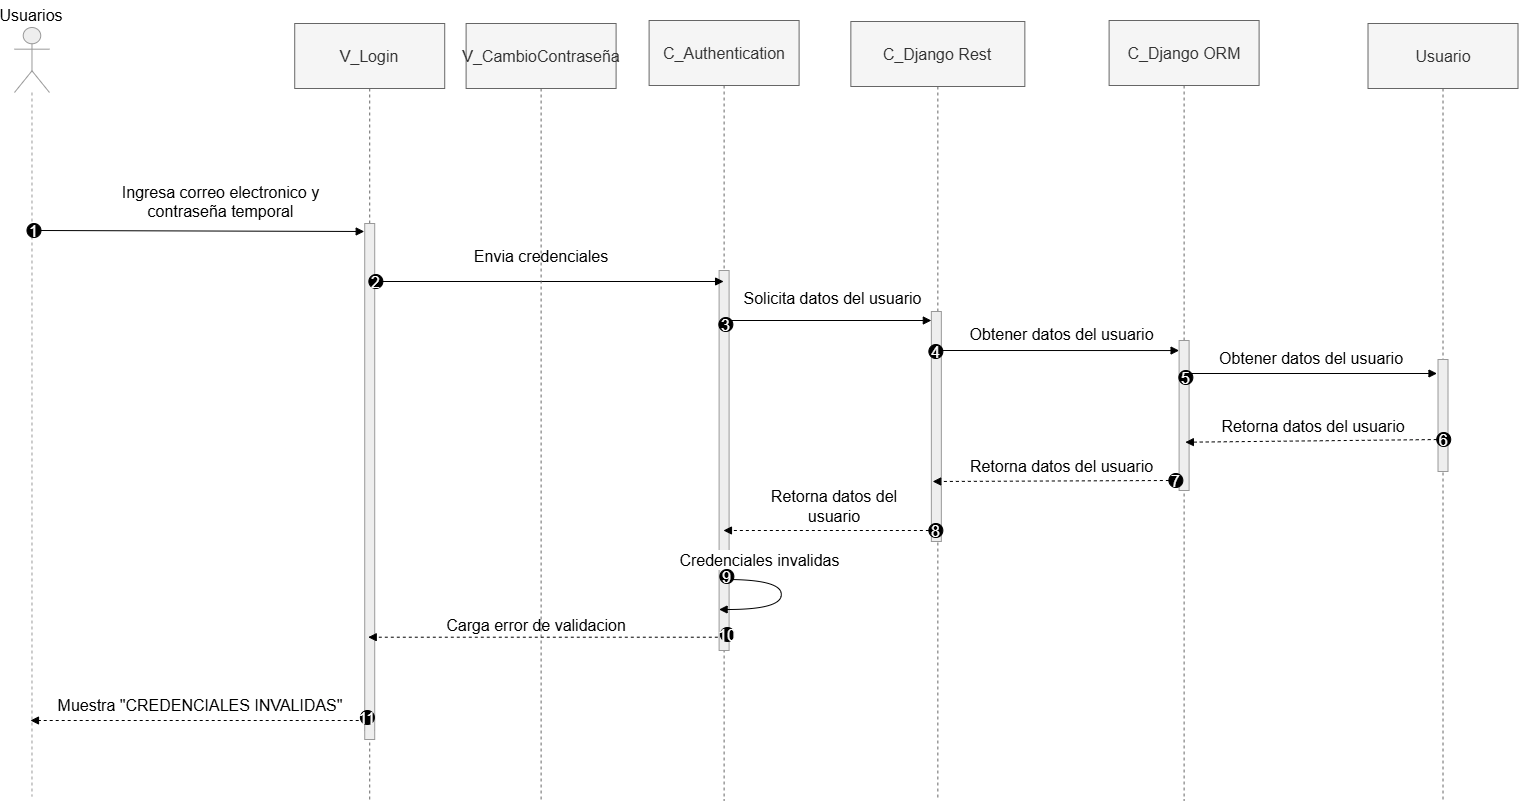

The diagram above was exported from draw.io. Its source (the exported page's mxGraphModel, read from the mxfile embedded in the PNG):
<mxGraphModel dx="1560" dy="940" grid="1" gridSize="10" guides="1" tooltips="1" connect="1" arrows="1" fold="1" page="1" pageScale="1" pageWidth="827" pageHeight="1169" math="0" shadow="0">
  <root>
    <mxCell id="0" />
    <mxCell id="1" parent="0" />
    <mxCell id="yMLSgacxubV2cbu6PiJK-1" edge="1" parent="1" style="html=1;verticalAlign=bottom;endArrow=block;curved=0;rounded=0;movable=1;resizable=1;rotatable=1;deletable=1;editable=1;locked=0;connectable=1;cloneable=0;fontSize=16;" value="">
      <mxGeometry relative="1" width="80" as="geometry">
        <mxPoint x="1239.5100000000002" y="513" as="sourcePoint" />
        <mxPoint x="1495.5100000000002" y="513" as="targetPoint" />
      </mxGeometry>
    </mxCell>
    <mxCell id="yMLSgacxubV2cbu6PiJK-2" parent="1" style="shape=umlLifeline;perimeter=lifelinePerimeter;whiteSpace=wrap;container=1;dropTarget=0;collapsible=0;recursiveResize=0;outlineConnect=0;portConstraint=eastwest;newEdgeStyle={&quot;edgeStyle&quot;:&quot;elbowEdgeStyle&quot;,&quot;elbow&quot;:&quot;vertical&quot;,&quot;curved&quot;:0,&quot;rounded&quot;:0};size=65;fillColor=#f5f5f5;strokeColor=#666666;fontColor=#333333;movable=1;resizable=1;rotatable=1;deletable=1;editable=1;locked=0;connectable=1;cloneable=0;fontSize=16;" value="Usuario" vertex="1">
      <mxGeometry height="777" width="150" x="1426.510000000002" y="163" as="geometry" />
    </mxCell>
    <mxCell id="yMLSgacxubV2cbu6PiJK-3" edge="1" parent="1" style="html=1;verticalAlign=bottom;endArrow=block;curved=0;rounded=0;movable=1;resizable=1;rotatable=1;deletable=1;editable=1;locked=0;connectable=1;cloneable=0;fontSize=16;" value="">
      <mxGeometry relative="1" width="80" as="geometry">
        <mxPoint x="997.3600000000006" y="490" as="sourcePoint" />
        <mxPoint x="1237.6000000000004" y="490.0500000000002" as="targetPoint" />
      </mxGeometry>
    </mxCell>
    <mxCell id="yMLSgacxubV2cbu6PiJK-4" parent="1" style="shape=umlLifeline;perimeter=lifelinePerimeter;whiteSpace=wrap;container=1;dropTarget=0;collapsible=0;recursiveResize=0;outlineConnect=0;portConstraint=eastwest;newEdgeStyle={&quot;edgeStyle&quot;:&quot;elbowEdgeStyle&quot;,&quot;elbow&quot;:&quot;vertical&quot;,&quot;curved&quot;:0,&quot;rounded&quot;:0};participant=umlActor;verticalAlign=bottom;labelPosition=center;verticalLabelPosition=top;align=center;size=65;fillColor=light-dark(#eeeeee,#1f2020);strokeColor=light-dark(#999999,#cccccc);fontColor=light-dark(#333333,#cccccc);movable=1;resizable=1;rotatable=1;deletable=1;editable=1;locked=0;connectable=1;cloneable=0;fontSize=16;" value="" vertex="1">
      <mxGeometry height="769" width="35" x="72.97999999999956" y="167" as="geometry" />
    </mxCell>
    <mxCell id="yMLSgacxubV2cbu6PiJK-5" parent="1" style="shape=umlLifeline;perimeter=lifelinePerimeter;whiteSpace=wrap;container=1;dropTarget=0;collapsible=0;recursiveResize=0;outlineConnect=0;portConstraint=eastwest;newEdgeStyle={&quot;edgeStyle&quot;:&quot;elbowEdgeStyle&quot;,&quot;elbow&quot;:&quot;vertical&quot;,&quot;curved&quot;:0,&quot;rounded&quot;:0};size=65;fillColor=#f5f5f5;strokeColor=#666666;fontColor=#333333;movable=1;resizable=1;rotatable=1;deletable=1;editable=1;locked=0;connectable=1;cloneable=0;fontSize=16;" value="C_Django Rest" vertex="1">
      <mxGeometry height="779" width="174" x="909.3500000000004" y="161" as="geometry" />
    </mxCell>
    <mxCell id="yMLSgacxubV2cbu6PiJK-6" parent="yMLSgacxubV2cbu6PiJK-5" style="points=[];perimeter=orthogonalPerimeter;outlineConnect=0;targetShapes=umlLifeline;portConstraint=eastwest;newEdgeStyle={&quot;edgeStyle&quot;:&quot;elbowEdgeStyle&quot;,&quot;elbow&quot;:&quot;vertical&quot;,&quot;curved&quot;:0,&quot;rounded&quot;:0};fillColor=light-dark(#eeeeee,#1f2020);strokeColor=light-dark(#999999,#cccccc);fontColor=light-dark(#333333,#cccccc);movable=0;resizable=0;rotatable=0;deletable=0;editable=0;locked=1;connectable=0;cloneable=0;fontSize=16;" value="" vertex="1">
      <mxGeometry height="230" width="10" x="80.5" y="290" as="geometry" />
    </mxCell>
    <mxCell id="yMLSgacxubV2cbu6PiJK-7" parent="1" style="shape=umlLifeline;perimeter=lifelinePerimeter;whiteSpace=wrap;container=0;dropTarget=0;collapsible=0;recursiveResize=0;outlineConnect=0;portConstraint=eastwest;newEdgeStyle={&quot;edgeStyle&quot;:&quot;elbowEdgeStyle&quot;,&quot;elbow&quot;:&quot;vertical&quot;,&quot;curved&quot;:0,&quot;rounded&quot;:0};size=65;fillColor=#f5f5f5;strokeColor=#666666;fontColor=#333333;movable=1;resizable=1;rotatable=1;deletable=1;editable=1;locked=0;connectable=1;cloneable=0;fontSize=16;" value="V_Login" vertex="1">
      <mxGeometry height="777" width="150" x="353.22000000000116" y="163" as="geometry" />
    </mxCell>
    <mxCell id="yMLSgacxubV2cbu6PiJK-8" parent="1" style="shape=umlLifeline;perimeter=lifelinePerimeter;whiteSpace=wrap;container=1;dropTarget=0;collapsible=0;recursiveResize=0;outlineConnect=0;portConstraint=eastwest;newEdgeStyle={&quot;edgeStyle&quot;:&quot;elbowEdgeStyle&quot;,&quot;elbow&quot;:&quot;vertical&quot;,&quot;curved&quot;:0,&quot;rounded&quot;:0};size=65;fillColor=#f5f5f5;strokeColor=#666666;fontColor=#333333;movable=1;resizable=1;rotatable=1;deletable=1;editable=1;locked=0;connectable=1;cloneable=0;fontSize=16;" value="C_Django ORM" vertex="1">
      <mxGeometry height="780" width="150" x="1167.6" y="160" as="geometry" />
    </mxCell>
    <mxCell id="yMLSgacxubV2cbu6PiJK-9" parent="yMLSgacxubV2cbu6PiJK-8" style="points=[];perimeter=orthogonalPerimeter;outlineConnect=0;targetShapes=umlLifeline;portConstraint=eastwest;newEdgeStyle={&quot;edgeStyle&quot;:&quot;elbowEdgeStyle&quot;,&quot;elbow&quot;:&quot;vertical&quot;,&quot;curved&quot;:0,&quot;rounded&quot;:0};fillColor=light-dark(#eeeeee,#1f2020);strokeColor=light-dark(#999999,#cccccc);fontColor=light-dark(#333333,#cccccc);movable=0;resizable=0;rotatable=0;deletable=0;editable=0;locked=1;connectable=0;cloneable=0;fontSize=16;" value="" vertex="1">
      <mxGeometry height="150" width="10" x="70" y="320" as="geometry" />
    </mxCell>
    <mxCell id="yMLSgacxubV2cbu6PiJK-10" parent="1" style="text;html=1;whiteSpace=wrap;strokeColor=none;fillColor=none;align=center;verticalAlign=middle;rounded=0;movable=1;resizable=1;rotatable=1;deletable=1;editable=1;locked=0;connectable=1;cloneable=0;fontSize=16;" value="Usuarios" vertex="1">
      <mxGeometry height="30" width="60" x="60" y="140" as="geometry" />
    </mxCell>
    <mxCell id="yMLSgacxubV2cbu6PiJK-11" parent="1" style="shape=umlLifeline;perimeter=lifelinePerimeter;whiteSpace=wrap;container=1;dropTarget=0;collapsible=0;recursiveResize=0;outlineConnect=0;portConstraint=eastwest;newEdgeStyle={&quot;edgeStyle&quot;:&quot;elbowEdgeStyle&quot;,&quot;elbow&quot;:&quot;vertical&quot;,&quot;curved&quot;:0,&quot;rounded&quot;:0};size=65;fillColor=#f5f5f5;strokeColor=#666666;fontColor=#333333;movable=1;resizable=1;rotatable=1;deletable=1;editable=1;locked=0;connectable=1;cloneable=0;fontSize=16;" value="C_Authentication" vertex="1">
      <mxGeometry height="780" width="150" x="707.6000000000004" y="160" as="geometry" />
    </mxCell>
    <mxCell id="yMLSgacxubV2cbu6PiJK-12" parent="yMLSgacxubV2cbu6PiJK-11" style="points=[];perimeter=orthogonalPerimeter;outlineConnect=0;targetShapes=umlLifeline;portConstraint=eastwest;newEdgeStyle={&quot;edgeStyle&quot;:&quot;elbowEdgeStyle&quot;,&quot;elbow&quot;:&quot;vertical&quot;,&quot;curved&quot;:0,&quot;rounded&quot;:0};fillColor=light-dark(#eeeeee,#1f2020);strokeColor=light-dark(#999999,#cccccc);fontColor=light-dark(#333333,#cccccc);movable=0;resizable=0;rotatable=0;deletable=0;editable=0;locked=1;connectable=0;cloneable=0;fontSize=16;" value="" vertex="1">
      <mxGeometry height="380" width="10" x="70" y="250" as="geometry" />
    </mxCell>
    <mxCell id="yMLSgacxubV2cbu6PiJK-13" edge="1" parent="yMLSgacxubV2cbu6PiJK-11" style="curved=1;endArrow=block;rounded=0;movable=0;resizable=0;rotatable=0;deletable=0;editable=0;locked=1;connectable=0;cloneable=0;fontSize=16;" value="Credenciales invalidas">
      <mxGeometry relative="1" x="-0.5289" y="20" as="geometry">
        <mxPoint as="offset" />
        <Array as="points">
          <mxPoint x="132.27999999999983" y="559" />
          <mxPoint x="132.27999999999983" y="589" />
        </Array>
        <mxPoint x="76.83" y="559" as="sourcePoint" />
        <mxPoint x="69.99666666666606" y="589" as="targetPoint" />
      </mxGeometry>
    </mxCell>
    <mxCell id="yMLSgacxubV2cbu6PiJK-14" edge="1" parent="1" source="yMLSgacxubV2cbu6PiJK-38" style="html=1;verticalAlign=bottom;endArrow=block;curved=0;rounded=0;movable=1;resizable=1;rotatable=1;deletable=1;editable=1;locked=0;connectable=1;cloneable=0;fontSize=16;" value="">
      <mxGeometry relative="1" width="80" as="geometry">
        <mxPoint x="148.89000000000124" y="380" as="sourcePoint" />
        <mxPoint x="422.71999999999935" y="371" as="targetPoint" />
      </mxGeometry>
    </mxCell>
    <mxCell id="yMLSgacxubV2cbu6PiJK-15" parent="1" style="text;html=1;whiteSpace=wrap;strokeColor=none;fillColor=none;align=center;verticalAlign=bottom;rounded=0;movable=1;resizable=1;rotatable=1;deletable=1;editable=1;locked=0;connectable=1;cloneable=0;fontSize=16;" value="Ingresa correo electronico y contraseña temporal" vertex="1">
      <mxGeometry height="30" width="262.78" x="148.48999999999978" y="333" as="geometry" />
    </mxCell>
    <mxCell id="yMLSgacxubV2cbu6PiJK-16" edge="1" parent="1" style="html=1;verticalAlign=bottom;endArrow=block;curved=0;rounded=0;movable=1;resizable=1;rotatable=1;deletable=1;editable=1;locked=0;connectable=1;cloneable=0;fontSize=16;" target="yMLSgacxubV2cbu6PiJK-11" value="">
      <mxGeometry relative="1" width="80" as="geometry">
        <mxPoint x="427.2300000000014" y="421" as="sourcePoint" />
        <mxPoint x="725.6000000000004" y="421" as="targetPoint" />
      </mxGeometry>
    </mxCell>
    <mxCell id="yMLSgacxubV2cbu6PiJK-17" parent="1" style="text;html=1;whiteSpace=wrap;strokeColor=none;fillColor=none;align=center;verticalAlign=middle;rounded=0;movable=1;resizable=1;rotatable=1;deletable=1;editable=1;locked=0;connectable=1;cloneable=0;fontSize=16;" value="Solicita datos del usuario" vertex="1">
      <mxGeometry height="30" width="192.54" x="795.460000000001" y="423" as="geometry" />
    </mxCell>
    <mxCell id="yMLSgacxubV2cbu6PiJK-18" parent="1" style="text;html=1;whiteSpace=wrap;strokeColor=none;fillColor=none;align=center;verticalAlign=middle;rounded=0;movable=1;resizable=1;rotatable=1;deletable=1;editable=1;locked=0;connectable=1;cloneable=0;fontSize=16;" value="Obtener datos del usuario" vertex="1">
      <mxGeometry height="30" width="211.14" x="1015.4300000000021" y="459" as="geometry" />
    </mxCell>
    <mxCell id="yMLSgacxubV2cbu6PiJK-19" parent="1" style="text;html=1;whiteSpace=wrap;strokeColor=none;fillColor=none;align=center;verticalAlign=middle;rounded=0;movable=1;resizable=1;rotatable=1;deletable=1;editable=1;locked=0;connectable=1;cloneable=0;fontSize=16;" value="Retorna datos del usuario" vertex="1">
      <mxGeometry height="30" width="197.02" x="1022.4900000000016" y="591" as="geometry" />
    </mxCell>
    <mxCell id="yMLSgacxubV2cbu6PiJK-20" parent="1" style="text;html=1;whiteSpace=wrap;strokeColor=none;fillColor=none;align=center;verticalAlign=middle;rounded=0;movable=1;resizable=1;rotatable=1;deletable=1;editable=1;locked=0;connectable=1;cloneable=0;fontSize=16;" value="Retorna datos del usuario" vertex="1">
      <mxGeometry height="30" width="160.34" x="813.340000000002" y="631" as="geometry" />
    </mxCell>
    <mxCell id="yMLSgacxubV2cbu6PiJK-21" parent="1" style="shape=umlLifeline;perimeter=lifelinePerimeter;whiteSpace=wrap;container=1;dropTarget=0;collapsible=0;recursiveResize=0;outlineConnect=0;portConstraint=eastwest;newEdgeStyle={&quot;edgeStyle&quot;:&quot;elbowEdgeStyle&quot;,&quot;elbow&quot;:&quot;vertical&quot;,&quot;curved&quot;:0,&quot;rounded&quot;:0};size=65;fillColor=#f5f5f5;strokeColor=#666666;fontColor=#333333;movable=1;resizable=1;rotatable=1;deletable=1;editable=1;locked=0;connectable=1;cloneable=0;fontSize=16;" value="V_CambioContraseña" vertex="1">
      <mxGeometry height="777" width="150" x="524.6000000000004" y="163" as="geometry" />
    </mxCell>
    <mxCell id="yMLSgacxubV2cbu6PiJK-22" parent="1" style="text;html=1;whiteSpace=wrap;strokeColor=none;fillColor=none;align=center;verticalAlign=middle;rounded=0;movable=1;resizable=1;rotatable=1;deletable=1;editable=1;locked=0;connectable=1;cloneable=0;fontSize=16;" value="Envia credenciales" vertex="1">
      <mxGeometry height="30" width="199.7" x="499.75" y="381" as="geometry" />
    </mxCell>
    <mxCell id="yMLSgacxubV2cbu6PiJK-23" parent="1" style="text;html=1;whiteSpace=wrap;strokeColor=none;fillColor=none;align=center;verticalAlign=middle;rounded=0;movable=1;resizable=1;rotatable=1;deletable=1;editable=1;locked=0;connectable=1;cloneable=0;fontSize=16;" value="Carga error de validacion" vertex="1">
      <mxGeometry height="30" width="184.14" x="503.22000000000116" y="750" as="geometry" />
    </mxCell>
    <mxCell id="yMLSgacxubV2cbu6PiJK-24" edge="1" parent="1" style="html=1;verticalAlign=bottom;endArrow=block;curved=0;rounded=0;movable=1;resizable=1;rotatable=1;deletable=1;editable=1;locked=0;connectable=1;cloneable=0;fontSize=16;" value="">
      <mxGeometry relative="1" width="80" as="geometry">
        <mxPoint x="981.6000000000004" y="501" as="sourcePoint" />
        <mxPoint x="981.6000000000004" y="501" as="targetPoint" />
      </mxGeometry>
    </mxCell>
    <mxCell id="yMLSgacxubV2cbu6PiJK-25" parent="1" style="points=[];perimeter=orthogonalPerimeter;outlineConnect=0;targetShapes=umlLifeline;portConstraint=eastwest;newEdgeStyle={&quot;edgeStyle&quot;:&quot;elbowEdgeStyle&quot;,&quot;elbow&quot;:&quot;vertical&quot;,&quot;curved&quot;:0,&quot;rounded&quot;:0};fillColor=light-dark(#eeeeee,#1f2020);strokeColor=light-dark(#999999,#cccccc);fontColor=light-dark(#333333,#cccccc);movable=1;resizable=1;rotatable=1;deletable=1;editable=1;locked=0;connectable=1;cloneable=0;fontSize=16;" value="" vertex="1">
      <mxGeometry height="112" width="10" x="1496.5100000000016" y="499" as="geometry" />
    </mxCell>
    <mxCell id="yMLSgacxubV2cbu6PiJK-26" parent="1" style="text;html=1;whiteSpace=wrap;strokeColor=none;fillColor=none;align=center;verticalAlign=middle;rounded=0;movable=1;resizable=1;rotatable=1;deletable=1;editable=1;locked=0;connectable=1;cloneable=0;fontSize=16;" value="Obtener datos del usuario" vertex="1">
      <mxGeometry height="30" width="187.98" x="1276.2900000000009" y="483" as="geometry" />
    </mxCell>
    <mxCell id="yMLSgacxubV2cbu6PiJK-27" parent="1" style="text;html=1;whiteSpace=wrap;strokeColor=none;fillColor=none;align=center;verticalAlign=middle;rounded=0;movable=1;resizable=1;rotatable=1;deletable=1;editable=1;locked=0;connectable=1;cloneable=0;fontSize=16;" value="Retorna datos del usuario" vertex="1">
      <mxGeometry height="30" width="218.22" x="1262.9800000000014" y="551" as="geometry" />
    </mxCell>
    <mxCell id="yMLSgacxubV2cbu6PiJK-28" edge="1" parent="1" style="html=1;verticalAlign=bottom;endArrow=block;curved=0;rounded=0;movable=1;resizable=1;rotatable=1;deletable=1;editable=1;locked=0;connectable=1;cloneable=0;fontSize=16;" value="">
      <mxGeometry relative="1" width="80" as="geometry">
        <mxPoint x="1240.5100000000002" y="501" as="sourcePoint" />
        <mxPoint x="1240.5100000000002" y="501" as="targetPoint" />
      </mxGeometry>
    </mxCell>
    <mxCell id="yMLSgacxubV2cbu6PiJK-29" edge="1" parent="1" source="yMLSgacxubV2cbu6PiJK-30" style="html=1;verticalAlign=middle;endArrow=open;dashed=1;endSize=8;curved=0;rounded=0;movable=1;resizable=1;rotatable=1;deletable=1;editable=1;locked=0;connectable=1;cloneable=0;fontSize=16;" value="">
      <mxGeometry relative="1" x="0.0973" y="-10" as="geometry">
        <mxPoint as="offset" />
        <mxPoint x="423.3600000000006" y="860" as="sourcePoint" />
        <mxPoint x="428.21999999999935" y="860" as="targetPoint" />
      </mxGeometry>
    </mxCell>
    <mxCell id="yMLSgacxubV2cbu6PiJK-30" parent="1" style="points=[];perimeter=orthogonalPerimeter;outlineConnect=0;targetShapes=umlLifeline;portConstraint=eastwest;newEdgeStyle={&quot;edgeStyle&quot;:&quot;elbowEdgeStyle&quot;,&quot;elbow&quot;:&quot;vertical&quot;,&quot;curved&quot;:0,&quot;rounded&quot;:0};fillColor=light-dark(#eeeeee,#1f2020);strokeColor=light-dark(#999999,#cccccc);fontColor=light-dark(#333333,#cccccc);movable=1;resizable=1;rotatable=1;deletable=1;editable=1;locked=0;connectable=1;cloneable=0;fontSize=16;" value="" vertex="1">
      <mxGeometry height="516" width="10" x="423.2200000000014" y="363" as="geometry" />
    </mxCell>
    <mxCell id="yMLSgacxubV2cbu6PiJK-31" edge="1" parent="1" style="html=1;verticalAlign=bottom;endArrow=block;curved=0;rounded=0;movable=1;resizable=1;rotatable=1;deletable=1;editable=1;locked=0;connectable=1;cloneable=0;fontSize=16;" target="yMLSgacxubV2cbu6PiJK-6" value="">
      <mxGeometry relative="1" width="80" as="geometry">
        <mxPoint x="783.6033333333344" y="460" as="sourcePoint" />
        <mxPoint x="981.2700000000004" y="461" as="targetPoint" />
      </mxGeometry>
    </mxCell>
    <mxCell id="yMLSgacxubV2cbu6PiJK-32" edge="1" parent="1" source="yMLSgacxubV2cbu6PiJK-40" style="html=1;verticalAlign=bottom;endArrow=block;curved=0;rounded=0;movable=1;resizable=1;rotatable=1;deletable=1;editable=1;locked=0;connectable=1;cloneable=0;dashed=1;fontSize=16;" value="">
      <mxGeometry relative="1" width="80" as="geometry">
        <mxPoint x="1502.33" y="581.71" as="sourcePoint" />
        <mxPoint x="1243.8485714285725" y="581.71" as="targetPoint" />
      </mxGeometry>
    </mxCell>
    <mxCell id="yMLSgacxubV2cbu6PiJK-33" edge="1" parent="1" source="yMLSgacxubV2cbu6PiJK-45" style="html=1;verticalAlign=bottom;endArrow=block;curved=0;rounded=0;movable=1;resizable=1;rotatable=1;deletable=1;editable=1;locked=0;connectable=1;cloneable=0;dashed=1;fontSize=16;" value="">
      <mxGeometry relative="1" width="80" as="geometry">
        <mxPoint x="1249.671428571428" y="621" as="sourcePoint" />
        <mxPoint x="991.1900000000005" y="621" as="targetPoint" />
      </mxGeometry>
    </mxCell>
    <mxCell id="yMLSgacxubV2cbu6PiJK-34" edge="1" parent="1" source="yMLSgacxubV2cbu6PiJK-46" style="html=1;verticalAlign=bottom;endArrow=block;curved=0;rounded=0;movable=1;resizable=1;rotatable=1;deletable=1;editable=1;locked=0;connectable=1;cloneable=0;dashed=1;fontSize=16;" value="">
      <mxGeometry relative="1" width="80" as="geometry">
        <mxPoint x="1040.43142857143" y="670" as="sourcePoint" />
        <mxPoint x="781.9500000000007" y="670" as="targetPoint" />
      </mxGeometry>
    </mxCell>
    <mxCell id="yMLSgacxubV2cbu6PiJK-35" edge="1" parent="1" style="html=1;verticalAlign=bottom;endArrow=block;curved=0;rounded=0;movable=1;resizable=1;rotatable=1;deletable=1;editable=1;locked=0;connectable=1;cloneable=0;dashed=1;fontSize=16;" target="yMLSgacxubV2cbu6PiJK-7" value="">
      <mxGeometry relative="1" width="80" as="geometry">
        <mxPoint x="776.3114285714291" y="776.71" as="sourcePoint" />
        <mxPoint x="517.8299999999999" y="776.71" as="targetPoint" />
      </mxGeometry>
    </mxCell>
    <mxCell id="yMLSgacxubV2cbu6PiJK-36" parent="1" style="text;html=1;whiteSpace=wrap;strokeColor=none;fillColor=none;align=center;verticalAlign=middle;rounded=0;movable=1;resizable=1;rotatable=1;deletable=1;editable=1;locked=0;connectable=1;fontSize=16;" value="&lt;span style=&quot;white-space: nowrap;&quot;&gt;Muestra &quot;CREDENCIALES INVALIDAS&quot;&lt;/span&gt;" vertex="1">
      <mxGeometry height="30" width="247.62" x="134.6900000000005" y="830" as="geometry" />
    </mxCell>
    <mxCell id="yMLSgacxubV2cbu6PiJK-37" edge="1" parent="1" style="html=1;verticalAlign=bottom;endArrow=block;curved=0;rounded=0;movable=1;resizable=1;rotatable=1;deletable=1;editable=1;locked=0;connectable=1;cloneable=0;dashed=1;fontSize=16;" target="yMLSgacxubV2cbu6PiJK-4" value="">
      <mxGeometry relative="1" width="80" as="geometry">
        <mxPoint x="423.22000000000116" y="860" as="sourcePoint" />
        <mxPoint x="135.22666666666555" y="860" as="targetPoint" />
      </mxGeometry>
    </mxCell>
    <mxCell id="yMLSgacxubV2cbu6PiJK-38" parent="1" style="ellipse;aspect=fixed;fillColor=#000000;align=center;fontColor=#FFFFFF;container=0;movable=1;resizable=1;rotatable=1;deletable=1;editable=1;locked=0;connectable=1;allowArrows=0;recursiveResize=0;expand=0;cloneable=0;fontSize=16;" value="1" vertex="1">
      <mxGeometry height="14" width="14" x="85.48000000000138" y="363" as="geometry" />
    </mxCell>
    <mxCell id="yMLSgacxubV2cbu6PiJK-39" edge="1" parent="1" style="html=1;verticalAlign=bottom;endArrow=block;curved=0;rounded=0;movable=1;resizable=1;rotatable=1;deletable=1;editable=1;locked=0;connectable=1;cloneable=0;dashed=1;fontSize=16;" target="yMLSgacxubV2cbu6PiJK-40" value="">
      <mxGeometry relative="1" width="80" as="geometry">
        <mxPoint x="1502.33" y="581.71" as="sourcePoint" />
        <mxPoint x="1243.8485714285725" y="581.71" as="targetPoint" />
      </mxGeometry>
    </mxCell>
    <mxCell id="yMLSgacxubV2cbu6PiJK-40" parent="1" style="ellipse;aspect=fixed;fillColor=#000000;align=center;fontColor=#FFFFFF;container=0;movable=1;resizable=1;rotatable=1;deletable=1;editable=1;locked=0;connectable=1;allowArrows=0;recursiveResize=0;expand=0;cloneable=0;fontSize=16;" value="6" vertex="1">
      <mxGeometry height="14" width="14" x="1495.2300000000005" y="572" as="geometry" />
    </mxCell>
    <mxCell id="yMLSgacxubV2cbu6PiJK-41" parent="1" style="ellipse;aspect=fixed;fillColor=#000000;align=center;fontColor=#FFFFFF;container=0;movable=1;resizable=1;rotatable=1;deletable=1;editable=1;locked=0;connectable=1;allowArrows=0;recursiveResize=0;expand=0;cloneable=0;fontSize=16;" value="2" vertex="1">
      <mxGeometry height="14" width="14" x="427.3600000000006" y="414" as="geometry" />
    </mxCell>
    <mxCell id="yMLSgacxubV2cbu6PiJK-42" parent="1" style="ellipse;aspect=fixed;fillColor=#000000;align=center;fontColor=#FFFFFF;container=0;movable=1;resizable=1;rotatable=1;deletable=1;editable=1;locked=0;connectable=1;allowArrows=0;recursiveResize=0;expand=0;cloneable=0;fontSize=16;" value="3" vertex="1">
      <mxGeometry height="14" width="14" x="777.3600000000006" y="457" as="geometry" />
    </mxCell>
    <mxCell id="yMLSgacxubV2cbu6PiJK-43" parent="1" style="ellipse;aspect=fixed;fillColor=#000000;align=center;fontColor=#FFFFFF;container=0;movable=1;resizable=1;rotatable=1;deletable=1;editable=1;locked=0;connectable=1;allowArrows=0;recursiveResize=0;expand=0;cloneable=0;fontSize=16;" value="4" vertex="1">
      <mxGeometry height="14" width="14" x="987.3600000000006" y="484" as="geometry" />
    </mxCell>
    <mxCell id="yMLSgacxubV2cbu6PiJK-44" parent="1" style="ellipse;aspect=fixed;fillColor=#000000;align=center;fontColor=#FFFFFF;container=0;movable=1;resizable=1;rotatable=1;deletable=1;editable=1;locked=0;connectable=1;allowArrows=0;recursiveResize=0;expand=0;cloneable=0;fontSize=16;" value="5" vertex="1">
      <mxGeometry height="14" width="14" x="1237.3600000000006" y="510" as="geometry" />
    </mxCell>
    <mxCell id="yMLSgacxubV2cbu6PiJK-45" parent="1" style="ellipse;aspect=fixed;fillColor=#000000;align=center;fontColor=#FFFFFF;container=0;movable=1;resizable=1;rotatable=1;deletable=1;editable=1;locked=0;connectable=1;allowArrows=0;recursiveResize=0;expand=0;cloneable=0;fontSize=16;" value="7" vertex="1">
      <mxGeometry height="14" width="14" x="1227.3600000000006" y="613" as="geometry" />
    </mxCell>
    <mxCell id="yMLSgacxubV2cbu6PiJK-46" parent="1" style="ellipse;aspect=fixed;fillColor=#000000;align=center;fontColor=#FFFFFF;container=0;movable=1;resizable=1;rotatable=1;deletable=1;editable=1;locked=0;connectable=1;allowArrows=0;recursiveResize=0;expand=0;cloneable=0;fontSize=16;" value="8" vertex="1">
      <mxGeometry height="14" width="14" x="987.3600000000006" y="663" as="geometry" />
    </mxCell>
    <mxCell id="yMLSgacxubV2cbu6PiJK-47" parent="1" style="ellipse;aspect=fixed;fillColor=#000000;align=center;fontColor=#FFFFFF;container=0;movable=1;resizable=1;rotatable=1;deletable=1;editable=1;locked=0;connectable=1;allowArrows=0;recursiveResize=0;expand=0;cloneable=0;fontSize=16;" value="9" vertex="1">
      <mxGeometry height="14" width="14" x="778.3600000000006" y="709" as="geometry" />
    </mxCell>
    <mxCell id="yMLSgacxubV2cbu6PiJK-48" parent="1" style="ellipse;aspect=fixed;fillColor=#000000;align=center;fontColor=#FFFFFF;container=0;movable=1;resizable=1;rotatable=1;deletable=1;editable=1;locked=0;connectable=1;allowArrows=0;recursiveResize=0;expand=0;cloneable=0;fontSize=16;" value="10" vertex="1">
      <mxGeometry height="14" width="14" x="778.8900000000012" y="767" as="geometry" />
    </mxCell>
    <mxCell id="yMLSgacxubV2cbu6PiJK-49" parent="1" style="ellipse;aspect=fixed;fillColor=#000000;align=center;fontColor=#FFFFFF;container=0;movable=1;resizable=1;rotatable=1;deletable=1;editable=1;locked=0;connectable=1;allowArrows=0;recursiveResize=0;expand=0;cloneable=0;fontSize=16;" value="11" vertex="1">
      <mxGeometry height="14" width="14" x="418.89000000000124" y="850" as="geometry" />
    </mxCell>
  </root>
</mxGraphModel>